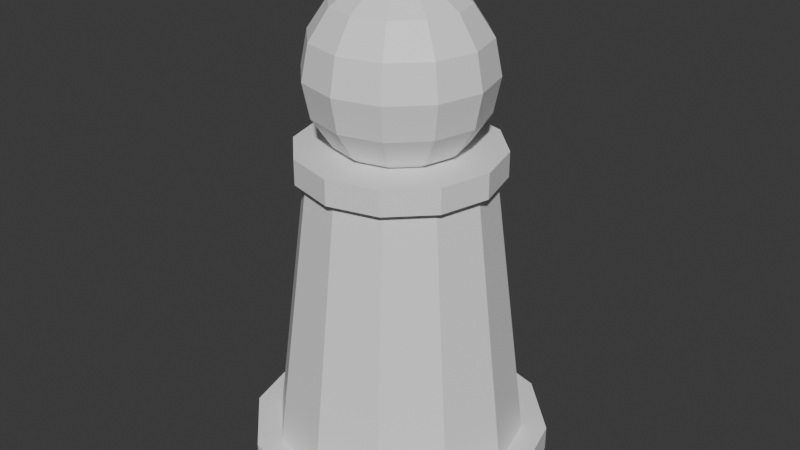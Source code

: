 # Source: pawn_v01.blend  (saved by Blender 5.0.119; exported with 4.5.12 LTS)
import bpy
from mathutils import Matrix  # noqa: F401  (used for matrix-valued properties, if any)

bpy.ops.wm.read_factory_settings(use_empty=True)
scene = bpy.context.scene
scene.name = 'Scene'

# ---- collections
col_collection = bpy.data.collections.new('Collection'); scene.collection.children.link(col_collection)
col_pawn = bpy.data.collections.new('Pawn'); scene.collection.children.link(col_pawn)

# ---- materials (node trees are filled in below, after node groups)
mat_chess_white = bpy.data.materials.new('Chess_White')

# ---- material node trees
mat_chess_white.use_nodes = True; mat_chess_white.node_tree.nodes.clear()
_N = mat_chess_white.node_tree.nodes; _L = mat_chess_white.node_tree.links
n0 = _N.new('ShaderNodeBsdfPrincipled'); n0.name = 'Principled BSDF'; n0.location = (-200, 100)
n0.inputs[0].default_value = (0.8714, 0.8714, 0.8714, 1.0)
n1 = _N.new('ShaderNodeOutputMaterial'); n1.name = 'Material Output'; n1.location = (200, 100)
_L.new(n0.outputs[0], n1.inputs[0])
n1.is_active_output = True

# ---- world
world_world = bpy.data.worlds.new('World'); scene.world = world_world
world_world.use_nodes = True; world_world.node_tree.nodes.clear()
_N = world_world.node_tree.nodes; _L = world_world.node_tree.links
n0 = _N.new('ShaderNodeOutputWorld'); n0.name = 'World Output'; n0.location = (200, 100)
n1 = _N.new('ShaderNodeBackground'); n1.name = 'Background'; n1.location = (-200, 100)
n1.inputs[0].default_value = (0.05088, 0.05088, 0.05088, 1.0)
_L.new(n1.outputs[0], n0.inputs[0])
n0.is_active_output = True
world_world.color = (0.05088, 0.05088, 0.05088)
world_world.sun_shadow_jitter_overblur = 0.0

# ---- meshes
me_cylinder = bpy.data.meshes.new('Cylinder')
me_cylinder.from_pydata([(0.0, 0.3, -0.025), (0.0, 0.3, 0.025), (0.15, 0.2598, -0.025), (0.15, 0.2598, 0.025), (0.2598, 0.15, -0.025), (0.2598, 0.15, 0.025), (0.3, 0.0, -0.025), (0.3, 0.0, 0.025), (0.2598, -0.15, -0.025), (0.2598, -0.15, 0.025), (0.15, -0.2598, -0.025), (0.15, -0.2598, 0.025), (0.0, -0.3, -0.025), (0.0, -0.3, 0.025), (-0.15, -0.2598, -0.025), (-0.15, -0.2598, 0.025), (-0.2598, -0.15, -0.025), (-0.2598, -0.15, 0.025), (-0.3, 0.0, -0.025), (-0.3, 0.0, 0.025), (-0.2598, 0.15, -0.025), (-0.2598, 0.15, 0.025), (-0.15, 0.2598, -0.025), (-0.15, 0.2598, 0.025)], [], [(0, 1, 3, 2), (2, 3, 5, 4), (4, 5, 7, 6), (6, 7, 9, 8), (8, 9, 11, 10), (10, 11, 13, 12), (12, 13, 15, 14), (14, 15, 17, 16), (16, 17, 19, 18), (18, 19, 21, 20), (3, 1, 23, 21, 19, 17, 15, 13, 11, 9, 7, 5), (20, 21, 23, 22), (22, 23, 1, 0), (0, 2, 4, 6, 8, 10, 12, 14, 16, 18, 20, 22)])
_uv = me_cylinder.uv_layers.new(name='UVMap')
_uv.uv.foreach_set('vector', [1.0, 0.5, 1.0, 1.0, 0.9167, 1.0, 0.9167, 0.5, 0.9167, 0.5, 0.9167, 1.0, 0.8333, 1.0, 0.8333, 0.5, 0.8333, 0.5, 0.8333, 1.0, 0.75, 1.0, 0.75, 0.5, 0.75, 0.5, 0.75, 1.0, 0.6667, 1.0, 0.6667, 0.5, 0.6667, 0.5, 0.6667, 1.0, 0.5833, 1.0, 0.5833, 0.5, 0.5833, 0.5, 0.5833, 1.0, 0.5, 1.0, 0.5, 0.5, 0.5, 0.5, 0.5, 1.0, 0.4167, 1.0, 0.4167, 0.5, 0.4167, 0.5, 0.4167, 1.0, 0.3333, 1.0, 0.3333, 0.5, 0.3333, 0.5, 0.3333, 1.0, 0.25, 1.0, 0.25, 0.5, 0.25, 0.5, 0.25, 1.0, 0.1667, 1.0, 0.1667, 0.5, 0.37, 0.4578, 0.25, 0.49, 0.13, 0.4578, 0.04215, 0.37, 0.01, 0.25, 0.04215, 0.13, 0.13, 0.04215, 0.25, 0.01, 0.37, 0.04215, 0.4578, 0.13, 0.49, 0.25, 0.4578, 0.37, 0.1667, 0.5, 0.1667, 1.0, 0.08333, 1.0, 0.08333, 0.5, 0.08333, 0.5, 0.08333, 1.0, 7.451e-08, 1.0, 7.451e-08, 0.5, 0.75, 0.49, 0.87, 0.4578, 0.9578, 0.37, 0.99, 0.25, 0.9578, 0.13, 0.87, 0.04215, 0.75, 0.01, 0.63, 0.04215, 0.5422, 0.13, 0.51, 0.25, 0.5422, 0.37, 0.63, 0.4578])
me_cylinder.materials.append(mat_chess_white)
me_cylinder.update()
me_cylinder_001 = bpy.data.meshes.new('Cylinder.001')
me_cylinder_001.from_pydata([(0.0, 0.25, -0.275), (0.0, 0.18, 0.275), (0.125, 0.2165, -0.275), (0.09, 0.1559, 0.275), (0.2165, 0.125, -0.275), (0.1559, 0.09, 0.275), (0.25, 0.0, -0.275), (0.18, 0.0, 0.275), (0.2165, -0.125, -0.275), (0.1559, -0.09, 0.275), (0.125, -0.2165, -0.275), (0.09, -0.1559, 0.275), (0.0, -0.25, -0.275), (0.0, -0.18, 0.275), (-0.125, -0.2165, -0.275), (-0.09, -0.1559, 0.275), (-0.2165, -0.125, -0.275), (-0.1559, -0.09, 0.275), (-0.25, 0.0, -0.275), (-0.18, 0.0, 0.275), (-0.2165, 0.125, -0.275), (-0.1559, 0.09, 0.275), (-0.125, 0.2165, -0.275), (-0.09, 0.1559, 0.275)], [], [(0, 1, 3, 2), (2, 3, 5, 4), (4, 5, 7, 6), (6, 7, 9, 8), (8, 9, 11, 10), (10, 11, 13, 12), (12, 13, 15, 14), (14, 15, 17, 16), (16, 17, 19, 18), (18, 19, 21, 20), (3, 1, 23, 21, 19, 17, 15, 13, 11, 9, 7, 5), (20, 21, 23, 22), (22, 23, 1, 0), (0, 2, 4, 6, 8, 10, 12, 14, 16, 18, 20, 22)])
_uv = me_cylinder_001.uv_layers.new(name='UVMap')
_uv.uv.foreach_set('vector', [1.0, 0.5, 1.0, 1.0, 0.9167, 1.0, 0.9167, 0.5, 0.9167, 0.5, 0.9167, 1.0, 0.8333, 1.0, 0.8333, 0.5, 0.8333, 0.5, 0.8333, 1.0, 0.75, 1.0, 0.75, 0.5, 0.75, 0.5, 0.75, 1.0, 0.6667, 1.0, 0.6667, 0.5, 0.6667, 0.5, 0.6667, 1.0, 0.5833, 1.0, 0.5833, 0.5, 0.5833, 0.5, 0.5833, 1.0, 0.5, 1.0, 0.5, 0.5, 0.5, 0.5, 0.5, 1.0, 0.4167, 1.0, 0.4167, 0.5, 0.4167, 0.5, 0.4167, 1.0, 0.3333, 1.0, 0.3333, 0.5, 0.3333, 0.5, 0.3333, 1.0, 0.25, 1.0, 0.25, 0.5, 0.25, 0.5, 0.25, 1.0, 0.1667, 1.0, 0.1667, 0.5, 0.37, 0.4578, 0.25, 0.49, 0.13, 0.4578, 0.04215, 0.37, 0.01, 0.25, 0.04215, 0.13, 0.13, 0.04215, 0.25, 0.01, 0.37, 0.04215, 0.4578, 0.13, 0.49, 0.25, 0.4578, 0.37, 0.1667, 0.5, 0.1667, 1.0, 0.08333, 1.0, 0.08333, 0.5, 0.08333, 0.5, 0.08333, 1.0, 7.451e-08, 1.0, 7.451e-08, 0.5, 0.75, 0.49, 0.87, 0.4578, 0.9578, 0.37, 0.99, 0.25, 0.9578, 0.13, 0.87, 0.04215, 0.75, 0.01, 0.63, 0.04215, 0.5422, 0.13, 0.51, 0.25, 0.5422, 0.37, 0.63, 0.4578])
me_cylinder_001.materials.append(mat_chess_white)
me_cylinder_001.update()
me_cylinder_002 = bpy.data.meshes.new('Cylinder.002')
me_cylinder_002.from_pydata([(0.0, 0.2, -0.025), (0.0, 0.2, 0.025), (0.1, 0.1732, -0.025), (0.1, 0.1732, 0.025), (0.1732, 0.1, -0.025), (0.1732, 0.1, 0.025), (0.2, 0.0, -0.025), (0.2, 0.0, 0.025), (0.1732, -0.1, -0.025), (0.1732, -0.1, 0.025), (0.1, -0.1732, -0.025), (0.1, -0.1732, 0.025), (0.0, -0.2, -0.025), (0.0, -0.2, 0.025), (-0.1, -0.1732, -0.025), (-0.1, -0.1732, 0.025), (-0.1732, -0.1, -0.025), (-0.1732, -0.1, 0.025), (-0.2, 0.0, -0.025), (-0.2, 0.0, 0.025), (-0.1732, 0.1, -0.025), (-0.1732, 0.1, 0.025), (-0.1, 0.1732, -0.025), (-0.1, 0.1732, 0.025)], [], [(0, 1, 3, 2), (2, 3, 5, 4), (4, 5, 7, 6), (6, 7, 9, 8), (8, 9, 11, 10), (10, 11, 13, 12), (12, 13, 15, 14), (14, 15, 17, 16), (16, 17, 19, 18), (18, 19, 21, 20), (3, 1, 23, 21, 19, 17, 15, 13, 11, 9, 7, 5), (20, 21, 23, 22), (22, 23, 1, 0), (0, 2, 4, 6, 8, 10, 12, 14, 16, 18, 20, 22)])
_uv = me_cylinder_002.uv_layers.new(name='UVMap')
_uv.uv.foreach_set('vector', [1.0, 0.5, 1.0, 1.0, 0.9167, 1.0, 0.9167, 0.5, 0.9167, 0.5, 0.9167, 1.0, 0.8333, 1.0, 0.8333, 0.5, 0.8333, 0.5, 0.8333, 1.0, 0.75, 1.0, 0.75, 0.5, 0.75, 0.5, 0.75, 1.0, 0.6667, 1.0, 0.6667, 0.5, 0.6667, 0.5, 0.6667, 1.0, 0.5833, 1.0, 0.5833, 0.5, 0.5833, 0.5, 0.5833, 1.0, 0.5, 1.0, 0.5, 0.5, 0.5, 0.5, 0.5, 1.0, 0.4167, 1.0, 0.4167, 0.5, 0.4167, 0.5, 0.4167, 1.0, 0.3333, 1.0, 0.3333, 0.5, 0.3333, 0.5, 0.3333, 1.0, 0.25, 1.0, 0.25, 0.5, 0.25, 0.5, 0.25, 1.0, 0.1667, 1.0, 0.1667, 0.5, 0.37, 0.4578, 0.25, 0.49, 0.13, 0.4578, 0.04215, 0.37, 0.01, 0.25, 0.04215, 0.13, 0.13, 0.04215, 0.25, 0.01, 0.37, 0.04215, 0.4578, 0.13, 0.49, 0.25, 0.4578, 0.37, 0.1667, 0.5, 0.1667, 1.0, 0.08333, 1.0, 0.08333, 0.5, 0.08333, 0.5, 0.08333, 1.0, 7.451e-08, 1.0, 7.451e-08, 0.5, 0.75, 0.49, 0.87, 0.4578, 0.9578, 0.37, 0.99, 0.25, 0.9578, 0.13, 0.87, 0.04215, 0.75, 0.01, 0.63, 0.04215, 0.5422, 0.13, 0.51, 0.25, 0.5422, 0.37, 0.63, 0.4578])
me_cylinder_002.materials.append(mat_chess_white)
me_cylinder_002.update()
me_sphere = bpy.data.meshes.new('Sphere')
me_sphere.from_pydata([(0.0, 0.0, 0.18), (0.0, 0.1273, 0.1273), (0.0, 0.18, 0.0), (0.0, 0.1663, -0.06888), (0.0, 0.1273, -0.1273), (0.0, 0.0, -0.18), (0.03444, 0.05965, 0.1663), (0.06364, 0.1102, 0.1273), (0.08315, 0.144, 0.06888), (0.09, 0.1559, 0.0), (0.08315, 0.144, -0.06888), (0.06364, 0.1102, -0.1273), (0.03444, 0.05965, -0.1663), (0.05965, 0.03444, 0.1663), (0.1102, 0.06364, 0.1273), (0.144, 0.08315, 0.06888), (0.1559, 0.09, 0.0), (0.144, 0.08315, -0.06888), (0.1102, 0.06364, -0.1273), (0.05965, 0.03444, -0.1663), (0.06888, -3.725e-09, 0.1663), (0.1273, 0.0, 0.1273), (0.1663, -7.451e-09, 0.06888), (0.18, 0.0, 0.0), (0.1663, -7.451e-09, -0.06888), (0.1273, 0.0, -0.1273), (0.06888, -3.725e-09, -0.1663), (0.05965, -0.03444, 0.1663), (0.1102, -0.06364, 0.1273), (0.144, -0.08315, 0.06888), (0.1559, -0.09, 0.0), (0.144, -0.08315, -0.06888), (0.1102, -0.06364, -0.1273), (0.05965, -0.03444, -0.1663), (0.03444, -0.05965, 0.1663), (0.06364, -0.1102, 0.1273), (0.08315, -0.144, 0.06888), (0.09, -0.1559, 0.0), (0.08315, -0.144, -0.06888), (0.06364, -0.1102, -0.1273), (0.03444, -0.05965, -0.1663), (-7.451e-09, -0.06888, 0.1663), (0.0, -0.1273, 0.1273), (-1.49e-08, -0.1663, 0.06888), (0.0, -0.18, 0.0), (-1.49e-08, -0.1663, -0.06888), (0.0, -0.1273, -0.1273), (-7.451e-09, -0.06888, -0.1663), (-0.03444, -0.05965, 0.1663), (-0.06364, -0.1102, 0.1273), (-0.08315, -0.144, 0.06888), (-0.09, -0.1559, 0.0), (-0.08315, -0.144, -0.06888), (-0.06364, -0.1102, -0.1273), (-0.03444, -0.05965, -0.1663), (-0.05965, -0.03444, 0.1663), (-0.1102, -0.06364, 0.1273), (-0.144, -0.08315, 0.06888), (-0.1559, -0.09, 0.0), (-0.144, -0.08315, -0.06888), (-0.1102, -0.06364, -0.1273), (-0.05965, -0.03444, -0.1663), (-0.06888, 7.451e-09, 0.1663), (-0.1273, 0.0, 0.1273), (-0.1663, 2.98e-08, 0.06888), (-0.18, 0.0, 0.0), (-0.1663, 2.98e-08, -0.06888), (-0.1273, 0.0, -0.1273), (-0.06888, 7.451e-09, -0.1663), (-0.05965, 0.03444, 0.1663), (-0.1102, 0.06364, 0.1273), (-0.144, 0.08315, 0.06888), (-0.1559, 0.09, 0.0), (-0.144, 0.08315, -0.06888), (-0.1102, 0.06364, -0.1273), (-0.05965, 0.03444, -0.1663), (-0.03444, 0.05965, 0.1663), (-0.06364, 0.1102, 0.1273), (-0.08315, 0.144, 0.06888), (-0.09, 0.1559, 0.0), (-0.08315, 0.144, -0.06888), (-0.06364, 0.1102, -0.1273), (-0.03444, 0.05965, -0.1663), (7.451e-09, 0.06888, 0.1663), (2.98e-08, 0.1663, 0.06888), (7.451e-09, 0.06888, -0.1663)], [], [(84, 1, 7, 8), (83, 0, 6), (5, 85, 12), (4, 3, 10, 11), (2, 84, 8, 9), (1, 83, 6, 7), (85, 4, 11, 12), (3, 2, 9, 10), (11, 10, 17, 18), (9, 8, 15, 16), (7, 6, 13, 14), (12, 11, 18, 19), (10, 9, 16, 17), (8, 7, 14, 15), (6, 0, 13), (5, 12, 19), (19, 18, 25, 26), (17, 16, 23, 24), (15, 14, 21, 22), (13, 0, 20), (5, 19, 26), (18, 17, 24, 25), (16, 15, 22, 23), (14, 13, 20, 21), (24, 23, 30, 31), (22, 21, 28, 29), (20, 0, 27), (5, 26, 33), (25, 24, 31, 32), (23, 22, 29, 30), (21, 20, 27, 28), (26, 25, 32, 33), (5, 33, 40), (32, 31, 38, 39), (30, 29, 36, 37), (28, 27, 34, 35), (33, 32, 39, 40), (31, 30, 37, 38), (29, 28, 35, 36), (27, 0, 34), (37, 36, 43, 44), (35, 34, 41, 42), (40, 39, 46, 47), (38, 37, 44, 45), (36, 35, 42, 43), (34, 0, 41), (5, 40, 47), (39, 38, 45, 46), (47, 46, 53, 54), (45, 44, 51, 52), (43, 42, 49, 50), (41, 0, 48), (5, 47, 54), (46, 45, 52, 53), (44, 43, 50, 51), (42, 41, 48, 49), (50, 49, 56, 57), (48, 0, 55), (5, 54, 61), (53, 52, 59, 60), (51, 50, 57, 58), (49, 48, 55, 56), (54, 53, 60, 61), (52, 51, 58, 59), (5, 61, 68), (60, 59, 66, 67), (58, 57, 64, 65), (56, 55, 62, 63), (61, 60, 67, 68), (59, 58, 65, 66), (57, 56, 63, 64), (55, 0, 62), (63, 62, 69, 70), (68, 67, 74, 75), (66, 65, 72, 73), (64, 63, 70, 71), (62, 0, 69), (5, 68, 75), (67, 66, 73, 74), (65, 64, 71, 72), (75, 74, 81, 82), (73, 72, 79, 80), (71, 70, 77, 78), (69, 0, 76), (5, 75, 82), (74, 73, 80, 81), (72, 71, 78, 79), (70, 69, 76, 77), (76, 0, 83), (5, 82, 85), (81, 80, 3, 4), (79, 78, 84, 2), (77, 76, 83, 1), (82, 81, 4, 85), (80, 79, 2, 3), (78, 77, 1, 84)])
_uv = me_sphere.uv_layers.new(name='UVMap')
_uv.uv.foreach_set('vector', [0.75, 0.625, 0.75, 0.75, 0.6667, 0.75, 0.6667, 0.625, 0.75, 0.875, 0.7083, 1.0, 0.6667, 0.875, 0.7083, 0.0, 0.75, 0.125, 0.6667, 0.125, 0.75, 0.25, 0.75, 0.375, 0.6667, 0.375, 0.6667, 0.25, 0.75, 0.5, 0.75, 0.625, 0.6667, 0.625, 0.6667, 0.5, 0.75, 0.75, 0.75, 0.875, 0.6667, 0.875, 0.6667, 0.75, 0.75, 0.125, 0.75, 0.25, 0.6667, 0.25, 0.6667, 0.125, 0.75, 0.375, 0.75, 0.5, 0.6667, 0.5, 0.6667, 0.375, 0.6667, 0.25, 0.6667, 0.375, 0.5833, 0.375, 0.5833, 0.25, 0.6667, 0.5, 0.6667, 0.625, 0.5833, 0.625, 0.5833, 0.5, 0.6667, 0.75, 0.6667, 0.875, 0.5833, 0.875, 0.5833, 0.75, 0.6667, 0.125, 0.6667, 0.25, 0.5833, 0.25, 0.5833, 0.125, 0.6667, 0.375, 0.6667, 0.5, 0.5833, 0.5, 0.5833, 0.375, 0.6667, 0.625, 0.6667, 0.75, 0.5833, 0.75, 0.5833, 0.625, 0.6667, 0.875, 0.625, 1.0, 0.5833, 0.875, 0.625, 0.0, 0.6667, 0.125, 0.5833, 0.125, 0.5833, 0.125, 0.5833, 0.25, 0.5, 0.25, 0.5, 0.125, 0.5833, 0.375, 0.5833, 0.5, 0.5, 0.5, 0.5, 0.375, 0.5833, 0.625, 0.5833, 0.75, 0.5, 0.75, 0.5, 0.625, 0.5833, 0.875, 0.5417, 1.0, 0.5, 0.875, 0.5417, 0.0, 0.5833, 0.125, 0.5, 0.125, 0.5833, 0.25, 0.5833, 0.375, 0.5, 0.375, 0.5, 0.25, 0.5833, 0.5, 0.5833, 0.625, 0.5, 0.625, 0.5, 0.5, 0.5833, 0.75, 0.5833, 0.875, 0.5, 0.875, 0.5, 0.75, 0.5, 0.375, 0.5, 0.5, 0.4167, 0.5, 0.4167, 0.375, 0.5, 0.625, 0.5, 0.75, 0.4167, 0.75, 0.4167, 0.625, 0.5, 0.875, 0.4583, 1.0, 0.4167, 0.875, 0.4583, 0.0, 0.5, 0.125, 0.4167, 0.125, 0.5, 0.25, 0.5, 0.375, 0.4167, 0.375, 0.4167, 0.25, 0.5, 0.5, 0.5, 0.625, 0.4167, 0.625, 0.4167, 0.5, 0.5, 0.75, 0.5, 0.875, 0.4167, 0.875, 0.4167, 0.75, 0.5, 0.125, 0.5, 0.25, 0.4167, 0.25, 0.4167, 0.125, 0.375, 0.0, 0.4167, 0.125, 0.3333, 0.125, 0.4167, 0.25, 0.4167, 0.375, 0.3333, 0.375, 0.3333, 0.25, 0.4167, 0.5, 0.4167, 0.625, 0.3333, 0.625, 0.3333, 0.5, 0.4167, 0.75, 0.4167, 0.875, 0.3333, 0.875, 0.3333, 0.75, 0.4167, 0.125, 0.4167, 0.25, 0.3333, 0.25, 0.3333, 0.125, 0.4167, 0.375, 0.4167, 0.5, 0.3333, 0.5, 0.3333, 0.375, 0.4167, 0.625, 0.4167, 0.75, 0.3333, 0.75, 0.3333, 0.625, 0.4167, 0.875, 0.375, 1.0, 0.3333, 0.875, 0.3333, 0.5, 0.3333, 0.625, 0.25, 0.625, 0.25, 0.5, 0.3333, 0.75, 0.3333, 0.875, 0.25, 0.875, 0.25, 0.75, 0.3333, 0.125, 0.3333, 0.25, 0.25, 0.25, 0.25, 0.125, 0.3333, 0.375, 0.3333, 0.5, 0.25, 0.5, 0.25, 0.375, 0.3333, 0.625, 0.3333, 0.75, 0.25, 0.75, 0.25, 0.625, 0.3333, 0.875, 0.2917, 1.0, 0.25, 0.875, 0.2917, 0.0, 0.3333, 0.125, 0.25, 0.125, 0.3333, 0.25, 0.3333, 0.375, 0.25, 0.375, 0.25, 0.25, 0.25, 0.125, 0.25, 0.25, 0.1667, 0.25, 0.1667, 0.125, 0.25, 0.375, 0.25, 0.5, 0.1667, 0.5, 0.1667, 0.375, 0.25, 0.625, 0.25, 0.75, 0.1667, 0.75, 0.1667, 0.625, 0.25, 0.875, 0.2083, 1.0, 0.1667, 0.875, 0.2083, 0.0, 0.25, 0.125, 0.1667, 0.125, 0.25, 0.25, 0.25, 0.375, 0.1667, 0.375, 0.1667, 0.25, 0.25, 0.5, 0.25, 0.625, 0.1667, 0.625, 0.1667, 0.5, 0.25, 0.75, 0.25, 0.875, 0.1667, 0.875, 0.1667, 0.75, 0.1667, 0.625, 0.1667, 0.75, 0.08333, 0.75, 0.08333, 0.625, 0.1667, 0.875, 0.125, 1.0, 0.08333, 0.875, 0.125, 0.0, 0.1667, 0.125, 0.08333, 0.125, 0.1667, 0.25, 0.1667, 0.375, 0.08333, 0.375, 0.08333, 0.25, 0.1667, 0.5, 0.1667, 0.625, 0.08333, 0.625, 0.08333, 0.5, 0.1667, 0.75, 0.1667, 0.875, 0.08333, 0.875, 0.08333, 0.75, 0.1667, 0.125, 0.1667, 0.25, 0.08333, 0.25, 0.08333, 0.125, 0.1667, 0.375, 0.1667, 0.5, 0.08333, 0.5, 0.08333, 0.375, 0.04167, 0.0, 0.08333, 0.125, 0.0, 0.125, 0.08333, 0.25, 0.08333, 0.375, 0.0, 0.375, 0.0, 0.25, 0.08333, 0.5, 0.08333, 0.625, 0.0, 0.625, 0.0, 0.5, 0.08333, 0.75, 0.08333, 0.875, 0.0, 0.875, 0.0, 0.75, 0.08333, 0.125, 0.08333, 0.25, 0.0, 0.25, 0.0, 0.125, 0.08333, 0.375, 0.08333, 0.5, 0.0, 0.5, 0.0, 0.375, 0.08333, 0.625, 0.08333, 0.75, 0.0, 0.75, 0.0, 0.625, 0.08333, 0.875, 0.04167, 1.0, 0.0, 0.875, 1.0, 0.75, 1.0, 0.875, 0.9167, 0.875, 0.9167, 0.75, 1.0, 0.125, 1.0, 0.25, 0.9167, 0.25, 0.9167, 0.125, 1.0, 0.375, 1.0, 0.5, 0.9167, 0.5, 0.9167, 0.375, 1.0, 0.625, 1.0, 0.75, 0.9167, 0.75, 0.9167, 0.625, 1.0, 0.875, 0.9583, 1.0, 0.9167, 0.875, 0.9583, 0.0, 1.0, 0.125, 0.9167, 0.125, 1.0, 0.25, 1.0, 0.375, 0.9167, 0.375, 0.9167, 0.25, 1.0, 0.5, 1.0, 0.625, 0.9167, 0.625, 0.9167, 0.5, 0.9167, 0.125, 0.9167, 0.25, 0.8333, 0.25, 0.8333, 0.125, 0.9167, 0.375, 0.9167, 0.5, 0.8333, 0.5, 0.8333, 0.375, 0.9167, 0.625, 0.9167, 0.75, 0.8333, 0.75, 0.8333, 0.625, 0.9167, 0.875, 0.875, 1.0, 0.8333, 0.875, 0.875, 0.0, 0.9167, 0.125, 0.8333, 0.125, 0.9167, 0.25, 0.9167, 0.375, 0.8333, 0.375, 0.8333, 0.25, 0.9167, 0.5, 0.9167, 0.625, 0.8333, 0.625, 0.8333, 0.5, 0.9167, 0.75, 0.9167, 0.875, 0.8333, 0.875, 0.8333, 0.75, 0.8333, 0.875, 0.7917, 1.0, 0.75, 0.875, 0.7917, 0.0, 0.8333, 0.125, 0.75, 0.125, 0.8333, 0.25, 0.8333, 0.375, 0.75, 0.375, 0.75, 0.25, 0.8333, 0.5, 0.8333, 0.625, 0.75, 0.625, 0.75, 0.5, 0.8333, 0.75, 0.8333, 0.875, 0.75, 0.875, 0.75, 0.75, 0.8333, 0.125, 0.8333, 0.25, 0.75, 0.25, 0.75, 0.125, 0.8333, 0.375, 0.8333, 0.5, 0.75, 0.5, 0.75, 0.375, 0.8333, 0.625, 0.8333, 0.75, 0.75, 0.75, 0.75, 0.625])
me_sphere.materials.append(mat_chess_white)
me_sphere.update()

# ---- objects
ob_pawn_base = bpy.data.objects.new('Pawn_Base', me_cylinder)
ob_pawn_body = bpy.data.objects.new('Pawn_Body', me_cylinder_001)
ob_pawn_collar = bpy.data.objects.new('Pawn_Collar', me_cylinder_002)
ob_pawn_head = bpy.data.objects.new('Pawn_Head', me_sphere)
ob_pawn = bpy.data.objects.new('Pawn', None)

# ---- transforms, parenting, visibility, modifiers, constraints
ob_pawn_base.parent = ob_pawn
ob_pawn_base.location = (0.0, 0.0, 0.025)
ob_pawn_body.parent = ob_pawn
ob_pawn_body.location = (0.0, 0.0, 0.325)
ob_pawn_collar.parent = ob_pawn
ob_pawn_collar.location = (0.0, 0.0, 0.625)
ob_pawn_head.parent = ob_pawn
ob_pawn_head.location = (0.0, 0.0, 0.79)
ob_pawn.location = (0.0, 0.0, 0.0)
ob_pawn.empty_display_size = 0.3

# ---- collection membership
col_pawn.objects.link(ob_pawn_base)
col_pawn.objects.link(ob_pawn_body)
col_pawn.objects.link(ob_pawn_collar)
col_pawn.objects.link(ob_pawn_head)
col_pawn.objects.link(ob_pawn)

# ---- scene / render settings (as saved in the file)
scene.frame_start = 1; scene.frame_end = 250; scene.frame_set(1)
scene.render.engine = 'BLENDER_EEVEE_NEXT'
scene.render.bake_bias = 0.0
scene.render.bake_samples = 0
scene.cycles.sampling_pattern = 'TABULATED_SOBOL'
scene.eevee.use_volume_custom_range = False
bpy.context.view_layer.update()

# ---- added for rendering (the .blend has no active camera and no usable light): camera, sun
cam_auto = bpy.data.cameras.new('AutoCamera')
cam_auto.lens = 50.0
cam_auto.sensor_width = 36.0
cam_auto.clip_end = 1000.0
ob_auto_camera = bpy.data.objects.new('AutoCamera', cam_auto)
scene.collection.objects.link(ob_auto_camera)
ob_auto_camera.location = (1.19239, -1.43087, 1.43891)
ob_auto_camera.rotation_euler = (1.09748, -7.21219e-08, 0.694738)
scene.camera = ob_auto_camera
light_auto_sun = bpy.data.lights.new('AutoSun', 'SUN')
light_auto_sun.energy = 3.0
light_auto_sun.angle = 0.0523599
ob_auto_sun = bpy.data.objects.new('AutoSun', light_auto_sun)
scene.collection.objects.link(ob_auto_sun)
ob_auto_sun.rotation_euler = (0.872665, 0.174533, 0.523599)
bpy.context.view_layer.update()
